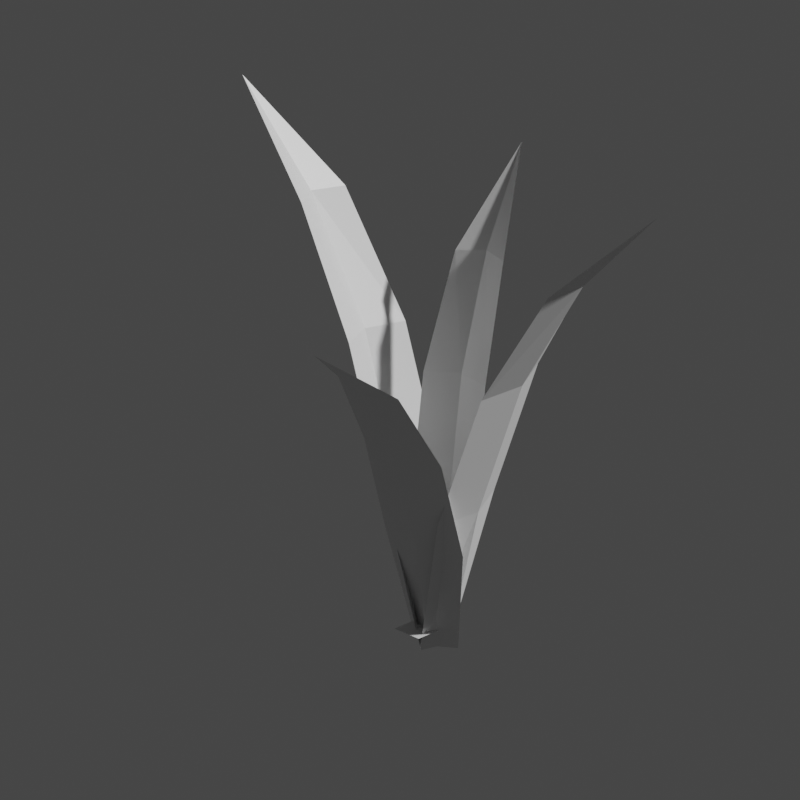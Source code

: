 # Source: Grass_Blender.blend  (saved by Blender 2.92.15; exported with 4.5.12 LTS)
import bpy
from mathutils import Matrix  # noqa: F401  (used for matrix-valued properties, if any)

bpy.ops.wm.read_factory_settings(use_empty=True)
scene = bpy.context.scene
scene.name = 'Scene'

# ---- collections
col_collection = bpy.data.collections.new('Collection'); scene.collection.children.link(col_collection)

# ---- materials (node trees are filled in below, after node groups)
mat_grass = bpy.data.materials.new('Grass')
mat_grass.alpha_threshold = 0.0
mat_grass.diffuse_color = (0.2141, 0.8, 0.2165, 1.0)
mat_grass.line_color = (0.0, 0.0, 0.0, 1.0)

# ---- material node trees
mat_grass.use_nodes = True; mat_grass.node_tree.nodes.clear()
_N = mat_grass.node_tree.nodes; _L = mat_grass.node_tree.links
n0 = _N.new('ShaderNodeOutputMaterial'); n0.name = 'Material Output'; n0.location = (300, 300)
n1 = _N.new('ShaderNodeBsdfPrincipled'); n1.name = 'Principled BSDF'; n1.location = (10, 300)
n1.distribution = 'GGX'
n1.subsurface_method = 'BURLEY'
n1.inputs[2].default_value = 0.4
n1.inputs[3].default_value = 1.45
n1.inputs[27].default_value = (0.0, 0.0, 0.0, 1.0)
n1.inputs[28].default_value = 1.0
_L.new(n1.outputs[0], n0.inputs[0])
n0.is_active_output = True

# ---- world
world_world = bpy.data.worlds.new('World'); scene.world = world_world
world_world.use_nodes = True; world_world.node_tree.nodes.clear()
_N = world_world.node_tree.nodes; _L = world_world.node_tree.links
n0 = _N.new('ShaderNodeOutputWorld'); n0.name = 'World Output'; n0.location = (300, 300)
n1 = _N.new('ShaderNodeBackground'); n1.name = 'Background'; n1.location = (10, 300)
n1.inputs[0].default_value = (0.05088, 0.05088, 0.05088, 1.0)
_L.new(n1.outputs[0], n0.inputs[0])
n0.is_active_output = True
world_world.color = (0.05088, 0.05088, 0.05088)
world_world.use_sun_shadow = False
world_world.sun_shadow_jitter_overblur = 0.0

# ---- cameras
cam_camera_001 = bpy.data.cameras.new('Camera.001')
cam_camera_001.type = 'ORTHO'
cam_camera_001.ortho_scale = 0.4
cam_camera_002 = bpy.data.cameras.new('Camera.002')
cam_camera_002.type = 'ORTHO'
cam_camera_002.ortho_scale = 2.5

# ---- meshes
me_particles = bpy.data.meshes.new('Particles')
me_particles.from_pydata([(-0.02037, -0.008054, -0.0001297), (-0.003359, -0.008054, -0.0001297), (-0.02037, 0.008961, -0.0001297), (-0.003359, 0.008961, -0.0001297)], [], [(0, 1, 3, 2)])
_uv = me_particles.uv_layers.new(name='UVMap')
_uv.uv.foreach_set('vector', [0.0, 0.0, 1.0, 0.0, 1.0, 1.0, 0.0, 1.0])
me_particles.use_remesh_fix_poles = True
me_particles.use_remesh_preserve_attributes = False
me_particles.use_mirror_vertex_groups = False
me_particles.update()
me_default = bpy.data.meshes.new('Default')
me_default.from_pydata([(0.03321, 0.05483, 0.137), (0.02911, 0.02506, 0.06247), (-0.01406, 0.04758, 0.1425), (-0.01817, 0.01781, 0.06798), (0.02919, 0.09337, 0.2003), (-0.007513, 0.08774, 0.2046), (0.008161, 0.1451, 0.2513), (0.01345, 0.00207, -0.01158), (-0.01345, -0.002056, -0.008448), (0.008418, 0.05875, 0.1397), (0.004313, 0.02898, 0.06522), (0.009681, 0.0981, 0.2024), (-0.001155, 0.007549, -0.01001), (-0.04083, 0.01003, 0.1116), (-0.01821, 0.01747, 0.05212), (-0.03355, -0.03746, 0.1084), (-0.01093, -0.03002, 0.04896), (-0.07279, -0.003594, 0.1605), (-0.06713, -0.04046, 0.1581), (-0.1184, -0.03193, 0.1964), (-0.002077, 0.01351, -0.009116), (0.002067, -0.01351, -0.01092), (-0.04443, -0.0148, 0.1096), (-0.02181, -0.007358, 0.05012), (-0.0772, -0.02311, 0.1589), (-0.007248, -0.001084, -0.01044), (-0.02494, -0.05685, 0.1487), (-0.02502, -0.02597, 0.06901), (0.02257, -0.04956, 0.1515), (0.02249, -0.01869, 0.07178), (-0.01732, -0.09669, 0.2163), (0.01956, -0.09104, 0.2185), (0.006661, -0.1501, 0.2702), (-0.01352, -0.00208, -0.0108), (0.01352, 0.002066, -0.009223), (-5.145e-06, -0.06095, 0.1502), (-8.707e-05, -0.03007, 0.07049), (0.002304, -0.1016, 0.2175), (0.001182, -0.00775, -0.009914), (0.02764, -0.007214, 0.1231), (0.01185, -0.01363, 0.05697), (0.02183, 0.03073, 0.1208), (0.006036, 0.02432, 0.05468), (0.05189, 0.004301, 0.1801), (0.04737, 0.03376, 0.1783), (0.08841, 0.02782, 0.2264), (0.001659, -0.0108, -0.009364), (-0.001652, 0.0108, -0.01067), (0.03086, 0.01275, 0.1228), (0.01507, 0.006335, 0.05665), (0.05575, 0.02002, 0.18), (0.006127, 0.0009902, -0.00919)], [(6, 11), (19, 24), (32, 37), (45, 50)], [(9, 2, 3, 10), (9, 11, 5, 2), (4, 6, 5, 11), (10, 12, 7, 1), (3, 8, 12, 10), (0, 4, 11, 9), (0, 9, 10, 1), (22, 15, 16, 23), (22, 24, 18, 15), (17, 19, 18, 24), (23, 25, 20, 14), (16, 21, 25, 23), (13, 17, 24, 22), (13, 22, 23, 14), (35, 28, 29, 36), (35, 37, 31, 28), (30, 32, 31, 37), (36, 38, 33, 27), (29, 34, 38, 36), (26, 30, 37, 35), (26, 35, 36, 27), (48, 41, 42, 49), (48, 50, 44, 41), (43, 45, 44, 50), (49, 51, 46, 40), (42, 47, 51, 49), (39, 43, 50, 48), (39, 48, 49, 40)])
_uv = me_default.uv_layers.new(name='UVMap')
_uv.uv.foreach_set('vector', [0.0, 0.5, 0.0, 1.0, 1.0, 1.0, 1.0, 0.5, 0.0, 0.5, 0.0, 0.5, 0.0, 1.0, 0.0, 1.0, 0.0, 0.0, 0.0, 0.0, 0.0, 1.0, 0.0, 0.5, 1.0, 0.5, 1.0, 0.5, 1.0, 0.0, 1.0, 0.0, 1.0, 1.0, 1.0, 1.0, 1.0, 0.5, 1.0, 0.5, 0.0, 0.0, 0.0, 0.0, 0.0, 0.5, 0.0, 0.5, 0.0, 0.0, 0.0, 0.5, 1.0, 0.5, 1.0, 0.0, 0.0, 0.5, 0.0, 1.0, 1.0, 1.0, 1.0, 0.5, 0.0, 0.5, 0.0, 0.5, 0.0, 1.0, 0.0, 1.0, 0.0, 0.0, 0.0, 0.0, 0.0, 1.0, 0.0, 0.5, 1.0, 0.5, 1.0, 0.5, 1.0, 0.0, 1.0, 0.0, 1.0, 1.0, 1.0, 1.0, 1.0, 0.5, 1.0, 0.5, 0.0, 0.0, 0.0, 0.0, 0.0, 0.5, 0.0, 0.5, 0.0, 0.0, 0.0, 0.5, 1.0, 0.5, 1.0, 0.0, 0.0, 0.5, 0.0, 1.0, 1.0, 1.0, 1.0, 0.5, 0.0, 0.5, 0.0, 0.5, 0.0, 1.0, 0.0, 1.0, 0.0, 0.0, 0.0, 0.0, 0.0, 1.0, 0.0, 0.5, 1.0, 0.5, 1.0, 0.5, 1.0, 0.0, 1.0, 0.0, 1.0, 1.0, 1.0, 1.0, 1.0, 0.5, 1.0, 0.5, 0.0, 0.0, 0.0, 0.0, 0.0, 0.5, 0.0, 0.5, 0.0, 0.0, 0.0, 0.5, 1.0, 0.5, 1.0, 0.0, 0.0, 0.5, 0.0, 1.0, 1.0, 1.0, 1.0, 0.5, 0.0, 0.5, 0.0, 0.5, 0.0, 1.0, 0.0, 1.0, 0.0, 0.0, 0.0, 0.0, 0.0, 1.0, 0.0, 0.5, 1.0, 0.5, 1.0, 0.5, 1.0, 0.0, 1.0, 0.0, 1.0, 1.0, 1.0, 1.0, 1.0, 0.5, 1.0, 0.5, 0.0, 0.0, 0.0, 0.0, 0.0, 0.5, 0.0, 0.5, 0.0, 0.0, 0.0, 0.5, 1.0, 0.5, 1.0, 0.0])
me_default.materials.append(mat_grass)
me_default.use_remesh_fix_poles = True
me_default.use_remesh_preserve_attributes = False
me_default.use_mirror_vertex_groups = False
me_default.update()

# ---- objects
ob_camera = bpy.data.objects.new('Camera', cam_camera_001)
ob_particles = bpy.data.objects.new('Particles', me_particles)
ob_default = bpy.data.objects.new('Default', me_default)
ob_camera_001 = bpy.data.objects.new('Camera.001', cam_camera_002)

# ---- transforms, parenting, visibility, modifiers, constraints
ob_camera.location = (-0.5255, -0.5, 0.4608)
ob_camera.rotation_euler = (1.134, 0.0, -0.7854)
ob_camera.lineart.crease_threshold = 0.0
ob_particles.location = (0.0, 0.0, 0.0)
ob_particles.lineart.crease_threshold = 0.0
ob_default.location = (0.0, 0.0, 0.0)
ob_default.lineart.crease_threshold = 0.0
ob_camera_001.location = (-0.5, -0.5, 1.25)
ob_camera_001.rotation_euler = (1.134, 0.0, -0.7854)
ob_camera_001.lineart.crease_threshold = 0.0

# ---- collection membership
col_collection.objects.link(ob_camera)
col_collection.objects.link(ob_particles)
col_collection.objects.link(ob_default)
col_collection.objects.link(ob_camera_001)

# ---- scene / render settings (as saved in the file)
scene.camera = ob_camera
scene.frame_start = 1; scene.frame_end = 250; scene.frame_set(1)
scene.render.engine = 'BLENDER_WORKBENCH'
scene.render.resolution_x = 512
scene.render.resolution_y = 512
scene.render.film_transparent = True
scene.cycles.use_denoising = False
scene.cycles.samples = 128
scene.cycles.sampling_pattern = 'TABULATED_SOBOL'
scene.cycles.use_adaptive_sampling = False
scene.cycles.use_light_tree = False
scene.view_settings.view_transform = 'Filmic'
bpy.context.view_layer.update()

# ---- added for rendering (the .blend has no usable light): sun
light_auto_sun = bpy.data.lights.new('AutoSun', 'SUN')
light_auto_sun.energy = 3.0
light_auto_sun.angle = 0.0523599
ob_auto_sun = bpy.data.objects.new('AutoSun', light_auto_sun)
scene.collection.objects.link(ob_auto_sun)
ob_auto_sun.rotation_euler = (0.872665, 0.174533, 0.523599)
bpy.context.view_layer.update()
